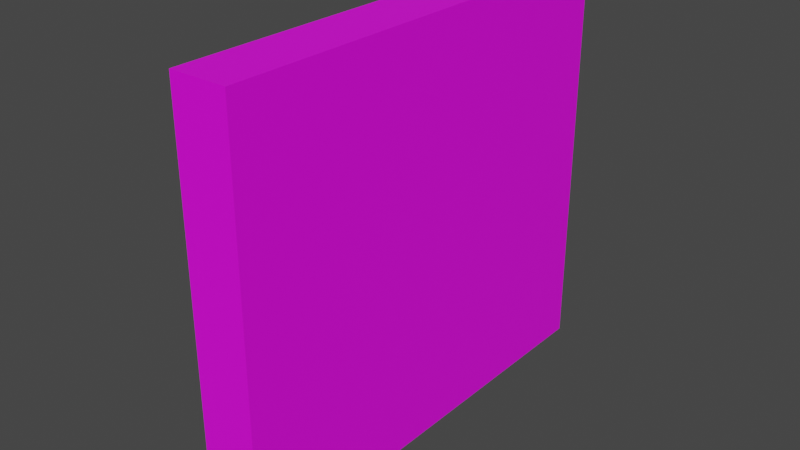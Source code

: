 # Source: stena_rob.blend  (saved by Blender 3.4.6; exported with 4.5.12 LTS)
import bpy
from mathutils import Matrix  # noqa: F401  (used for matrix-valued properties, if any)

bpy.ops.wm.read_factory_settings(use_empty=True)
scene = bpy.context.scene
scene.name = 'Scene'

# ---- collections
col_collection = bpy.data.collections.new('Collection'); scene.collection.children.link(col_collection)

# ---- images (referenced by path relative to the original .blend; pixels are not part of the script)
import os
ASSET_DIR = os.environ.get("B2B_ASSET_DIR", "")  # directory of the original .blend (textures are referenced by path, not embedded)
HERE = os.path.dirname(os.path.abspath(__file__))  # packed textures are extracted next to this script under _unpacked/

def load_image(name, relpath, width, height, colorspace="sRGB"):
    """Load a texture the original file referenced (path relative to the .blend, or extracted next to this script)."""
    p = next((c for c in (os.path.join(HERE, relpath), os.path.join(ASSET_DIR, relpath)) if relpath and os.path.exists(c)), "")
    if p:
        img = bpy.data.images.load(p, check_existing=True)
        img.name = name
    else:  # same state as the original file: an image datablock whose file is absent (Cycles renders it pink)
        img = bpy.data.images.new(name, width, height)
        img.source = "FILE"
        img.filepath = "//" + (relpath or name)
    img.colorspace_settings.name = colorspace
    return img
img_tekstura_stena_rob_png = load_image('tekstura_stena_rob.png', 'teksture/tekstura_stena_rob.png', 1024, 1024, 'sRGB')

# ---- materials (node trees are filled in below, after node groups)
mat_material_002 = bpy.data.materials.new('Material.002')
mat_material_002.use_transparent_shadow = False

# ---- material node trees
mat_material_002.use_nodes = True; mat_material_002.node_tree.nodes.clear()
_N = mat_material_002.node_tree.nodes; _L = mat_material_002.node_tree.links
n0 = _N.new('ShaderNodeBsdfPrincipled'); n0.name = 'Principled BSDF'; n0.location = (10, 300)
n0.distribution = 'GGX'
n0.subsurface_method = 'RANDOM_WALK_SKIN'
n0.inputs[3].default_value = 1.45
n0.inputs[27].default_value = (0.0, 0.0, 0.0, 1.0)
n0.inputs[28].default_value = 1.0
n1 = _N.new('ShaderNodeOutputMaterial'); n1.name = 'Material Output'; n1.location = (300, 300)
n2 = _N.new('ShaderNodeTexImage'); n2.name = 'Image Texture'; n2.location = (-280, 280)
n2.image = img_tekstura_stena_rob_png
_L.new(n0.outputs[0], n1.inputs[0])
_L.new(n2.outputs[0], n0.inputs[0])
n1.is_active_output = True

# ---- world
world_world = bpy.data.worlds.new('World'); scene.world = world_world
world_world.use_nodes = True; world_world.node_tree.nodes.clear()
_N = world_world.node_tree.nodes; _L = world_world.node_tree.links
n0 = _N.new('ShaderNodeOutputWorld'); n0.name = 'World Output'; n0.location = (300, 300)
n1 = _N.new('ShaderNodeBackground'); n1.name = 'Background'; n1.location = (10, 300)
n1.inputs[0].default_value = (0.05088, 0.05088, 0.05088, 1.0)
_L.new(n1.outputs[0], n0.inputs[0])
n0.is_active_output = True
world_world.color = (0.05088, 0.05088, 0.05088)
world_world.use_sun_shadow = False
world_world.sun_shadow_jitter_overblur = 0.0

# ---- meshes
me_cube_001 = bpy.data.meshes.new('Cube.001')
me_cube_001.from_pydata([(-1.0, 1.286, 1.0), (-1.0, 1.286, -1.0), (-1.0, 1.286, 12.0), (-1.0, 1.286, 17.0), (-0.8333, 1.286, -1.0), (-0.8333, 1.286, 1.0), (-0.8333, 1.286, 12.0), (-0.8333, 1.286, 17.0), (-0.8333, 4.143, -1.0), (-1.0, 4.143, -1.0), (-1.0, 4.143, 1.0), (-1.0, 4.143, 12.0), (-1.0, 4.143, 17.0), (-0.8333, 4.143, 1.0), (-0.8333, 4.143, 12.0), (-0.8333, 4.143, 17.0), (-0.9333, 1.286, 12.0), (-0.9333, 1.286, 1.0), (-0.8333, 1.286, 12.0), (-0.8333, 1.286, 1.0), (-0.8333, 4.143, 1.0), (-0.8333, 4.143, 12.0), (-0.8333, 3.19, 1.0), (-0.8333, 2.238, 1.0), (-0.8333, 2.238, 12.0), (-0.8333, 3.19, 12.0), (-1.0, 2.238, 1.0), (-1.0, 3.19, 1.0), (-1.0, 3.19, 12.0), (-1.0, 2.238, 12.0), (-1.0, 2.238, 17.0), (-1.0, 3.19, 17.0), (-0.8333, 3.19, 17.0), (-0.8333, 2.238, 17.0), (-1.0, 2.238, -1.0), (-1.0, 3.19, -1.0), (-0.8333, 2.238, -1.0), (-0.8333, 3.19, -1.0), (-0.9333, 2.238, 1.0), (-0.9333, 3.19, 1.0), (-0.9333, 3.19, 12.0), (-0.9333, 2.238, 12.0), (-0.8333, 1.921, 1.0), (-0.8333, 1.603, 1.0), (-1.067, 1.921, 12.0), (-1.067, 1.603, 12.0), (-0.8333, 1.921, 17.0), (-0.8333, 1.603, 17.0), (-0.8333, 1.603, 12.0), (-0.8333, 1.921, 12.0), (-1.067, 1.603, 1.0), (-1.067, 1.921, 1.0), (-1.0, 1.603, 17.0), (-1.0, 1.921, 17.0), (-1.067, 1.603, -1.0), (-1.067, 1.921, -1.0), (-0.8333, 1.603, -1.0), (-0.8333, 1.921, -1.0), (-0.8333, 3.508, 12.0), (-0.8333, 3.825, 12.0), (-1.067, 3.508, 1.0), (-1.067, 3.825, 1.0), (-1.0, 3.508, 17.0), (-1.0, 3.825, 17.0), (-1.067, 3.508, -1.0), (-1.067, 3.825, -1.0), (-0.8333, 3.508, -1.0), (-0.8333, 3.825, -1.0), (-0.8333, 3.825, 1.0), (-0.8333, 3.508, 1.0), (-1.067, 3.825, 12.0), (-1.067, 3.508, 12.0), (-0.8333, 3.825, 17.0), (-0.8333, 3.508, 17.0)], [], [(72, 15, 12, 63), (19, 20, 21, 18), (45, 50, 0, 2), (11, 12, 15, 14), (10, 11, 14, 13), (9, 10, 13, 8), (61, 10, 9, 65), (63, 12, 11, 70), (65, 9, 8, 67), (67, 8, 13, 68), (59, 14, 15, 72), (16, 6, 7, 3, 2), (1, 4, 5, 17, 0), (16, 2, 0, 17, 5, 6), (49, 24, 33, 46), (24, 25, 32, 33), (57, 36, 23, 42), (36, 37, 22, 23), (55, 34, 36, 57), (34, 35, 37, 36), (53, 30, 29, 44), (30, 31, 28, 29), (51, 26, 34, 55), (26, 27, 35, 34), (71, 60, 27, 28), (27, 39, 40, 28), (46, 33, 30, 53), (33, 32, 31, 30), (40, 39, 38, 41), (28, 40, 41, 29), (26, 38, 39, 27), (29, 41, 38, 26), (7, 47, 52, 3), (47, 46, 53, 52), (0, 50, 54, 1), (50, 51, 55, 54), (3, 52, 45, 2), (52, 53, 44, 45), (1, 54, 56, 4), (54, 55, 57, 56), (4, 56, 43, 5), (56, 57, 42, 43), (6, 48, 47, 7), (48, 49, 46, 47), (29, 26, 51, 44), (44, 51, 50, 45), (11, 10, 61, 70), (70, 61, 60, 71), (25, 58, 73, 32), (58, 59, 72, 73), (37, 66, 69, 22), (66, 67, 68, 69), (35, 64, 66, 37), (64, 65, 67, 66), (31, 62, 71, 28), (62, 63, 70, 71), (27, 60, 64, 35), (60, 61, 65, 64), (32, 73, 62, 31), (73, 72, 63, 62)])
_uv = me_cube_001.uv_layers.new(name='UVMap')
_uv.uv.foreach_set('vector', [0.9593, 0.8132, 0.9593, 0.7955, 0.95, 0.7955, 0.95, 0.8132, 0.7917, 0.07522, 0.9523, 0.07522, 0.9523, 0.1635, 0.7917, 0.1635, 0.222, 0.8004, 0.222, 0.4045, 0.142, 0.4045, 0.142, 0.8004, 0.3018, 0.4014, 0.3018, 0.5602, 0.2224, 0.5602, 0.2224, 0.4014, 0.2227, 0.4038, 0.2227, 0.7936, 0.1433, 0.7936, 0.1433, 0.4038, 0.2227, 0.3342, 0.2227, 0.3977, 0.1433, 0.3977, 0.1433, 0.3342, 0.2221, 0.4045, 0.1421, 0.4045, 0.1421, 0.3325, 0.2221, 0.3325, 0.2221, 0.9803, 0.1421, 0.9803, 0.1421, 0.8004, 0.2221, 0.8004, 0.95, 0.8132, 0.9463, 0.7955, 0.937, 0.7955, 0.937, 0.8132, 0.9344, 0.05917, 0.9523, 0.05917, 0.9523, 0.07522, 0.9344, 0.07522, 0.9344, 0.1635, 0.9523, 0.1635, 0.9523, 0.2036, 0.9344, 0.2036, 0.2543, 0.4015, 0.3017, 0.4015, 0.3017, 0.5594, 0.2228, 0.5594, 0.2228, 0.4015, 0.1437, 0.3366, 0.2227, 0.3366, 0.2227, 0.3998, 0.1753, 0.3998, 0.1437, 0.3998, 0.1753, 0.7938, 0.1437, 0.7938, 0.1437, 0.4061, 0.1753, 0.4061, 0.2227, 0.4061, 0.2227, 0.7938, 0.8274, 0.1635, 0.8453, 0.1635, 0.8453, 0.2036, 0.8274, 0.2036, 0.8453, 0.1635, 0.8988, 0.1635, 0.8988, 0.2036, 0.8453, 0.2036, 0.8274, 0.05917, 0.8453, 0.05917, 0.8453, 0.07522, 0.8274, 0.07522, 0.8453, 0.05917, 0.8988, 0.05917, 0.8988, 0.07522, 0.8453, 0.07522, 0.95, 0.919, 0.9463, 0.9014, 0.937, 0.9014, 0.937, 0.919, 0.9463, 0.9014, 0.9463, 0.8485, 0.937, 0.8485, 0.937, 0.9014, 0.302, 0.9803, 0.3819, 0.9803, 0.3819, 0.8004, 0.302, 0.8004, 0.622, 0.9803, 0.382, 0.9803, 0.382, 0.8004, 0.622, 0.8004, 0.302, 0.4045, 0.3819, 0.4045, 0.3819, 0.3325, 0.302, 0.3325, 0.622, 0.4045, 0.382, 0.4045, 0.382, 0.3325, 0.622, 0.3325, 0.3021, 0.8004, 0.3021, 0.4045, 0.382, 0.4045, 0.382, 0.8004, 0.3798, 0.4775, 0.3798, 0.4559, 0.142, 0.4559, 0.142, 0.4775, 0.9593, 0.919, 0.9593, 0.9014, 0.95, 0.9014, 0.95, 0.919, 0.9593, 0.9014, 0.9593, 0.8485, 0.95, 0.8485, 0.95, 0.9014, 0.382, 0.8004, 0.382, 0.4045, 0.622, 0.4045, 0.622, 0.8004, 0.158, 0.5169, 0.1579, 0.5494, 0.3746, 0.5494, 0.3746, 0.5169, 0.3746, 0.5169, 0.3746, 0.5494, 0.1579, 0.5494, 0.158, 0.5169, 0.142, 0.4775, 0.142, 0.4559, 0.3798, 0.4559, 0.3798, 0.4775, 0.9593, 0.9543, 0.9593, 0.9366, 0.95, 0.9366, 0.95, 0.9543, 0.9593, 0.9366, 0.9593, 0.919, 0.95, 0.919, 0.95, 0.9366, 0.142, 0.4045, 0.222, 0.4045, 0.222, 0.3325, 0.142, 0.3325, 0.222, 0.4045, 0.302, 0.4045, 0.302, 0.3325, 0.222, 0.3325, 0.142, 0.9803, 0.222, 0.9803, 0.222, 0.8004, 0.142, 0.8004, 0.222, 0.9803, 0.302, 0.9803, 0.302, 0.8004, 0.222, 0.8004, 0.9463, 0.9543, 0.95, 0.9366, 0.937, 0.9366, 0.937, 0.9543, 0.95, 0.9366, 0.95, 0.919, 0.937, 0.919, 0.937, 0.9366, 0.7917, 0.05917, 0.8096, 0.05917, 0.8096, 0.07522, 0.7917, 0.07522, 0.8096, 0.05917, 0.8274, 0.05917, 0.8274, 0.07522, 0.8096, 0.07522, 0.7917, 0.1635, 0.8096, 0.1635, 0.8096, 0.2036, 0.7917, 0.2036, 0.8096, 0.1635, 0.8274, 0.1635, 0.8274, 0.2036, 0.8096, 0.2036, 0.3819, 0.8004, 0.3819, 0.4045, 0.302, 0.4045, 0.302, 0.8004, 0.302, 0.8004, 0.302, 0.4045, 0.222, 0.4045, 0.222, 0.8004, 0.1421, 0.8004, 0.1421, 0.4045, 0.2221, 0.4045, 0.2221, 0.8004, 0.2221, 0.8004, 0.2221, 0.4045, 0.3021, 0.4045, 0.3021, 0.8004, 0.8988, 0.1635, 0.9166, 0.1635, 0.9166, 0.2036, 0.8988, 0.2036, 0.9166, 0.1635, 0.9344, 0.1635, 0.9344, 0.2036, 0.9166, 0.2036, 0.8988, 0.05917, 0.9166, 0.05917, 0.9166, 0.07522, 0.8988, 0.07522, 0.9166, 0.05917, 0.9344, 0.05917, 0.9344, 0.07522, 0.9166, 0.07522, 0.9463, 0.8485, 0.95, 0.8308, 0.937, 0.8308, 0.937, 0.8485, 0.95, 0.8308, 0.95, 0.8132, 0.937, 0.8132, 0.937, 0.8308, 0.382, 0.9803, 0.3021, 0.9803, 0.3021, 0.8004, 0.382, 0.8004, 0.3021, 0.9803, 0.2221, 0.9803, 0.2221, 0.8004, 0.3021, 0.8004, 0.382, 0.4045, 0.3021, 0.4045, 0.3021, 0.3325, 0.382, 0.3325, 0.3021, 0.4045, 0.2221, 0.4045, 0.2221, 0.3325, 0.3021, 0.3325, 0.9593, 0.8485, 0.9593, 0.8308, 0.95, 0.8308, 0.95, 0.8485, 0.9593, 0.8308, 0.9593, 0.8132, 0.95, 0.8132, 0.95, 0.8308])
me_cube_001.materials.append(mat_material_002)
me_cube_001.use_mirror_vertex_groups = False
me_cube_001.update()

# ---- objects
ob_cube_001 = bpy.data.objects.new('Cube.001', me_cube_001)

# ---- transforms, parenting, visibility, modifiers, constraints
ob_cube_001.location = (12.39, -8.991, 1.017)
ob_cube_001.scale = (15.0, 7.0, 1.0)
ob_cube_001.lock_rotations_4d = False
ob_cube_001.empty_display_type = 'ARROWS'
ob_cube_001.lineart.crease_threshold = 0.0

# ---- collection membership
col_collection.objects.link(ob_cube_001)

# ---- scene / render settings (as saved in the file)
scene.frame_start = 1; scene.frame_end = 250; scene.frame_set(1)
scene.render.engine = 'BLENDER_EEVEE_NEXT'
scene.cycles.sampling_pattern = 'TABULATED_SOBOL'
scene.cycles.use_light_tree = False
scene.view_settings.view_transform = 'Filmic'
bpy.context.view_layer.update()

# ---- added for rendering (the .blend has no active camera and no usable light): camera, sun
cam_auto = bpy.data.cameras.new('AutoCamera')
cam_auto.lens = 50.0
cam_auto.sensor_width = 36.0
cam_auto.clip_end = 1000.0
ob_auto_camera = bpy.data.objects.new('AutoCamera', cam_auto)
scene.collection.objects.link(ob_auto_camera)
ob_auto_camera.location = (23.2442, -20.1166, 29.1009)
ob_auto_camera.rotation_euler = (1.09748, -7.21219e-08, 0.694738)
scene.camera = ob_auto_camera
light_auto_sun = bpy.data.lights.new('AutoSun', 'SUN')
light_auto_sun.energy = 3.0
light_auto_sun.angle = 0.0523599
ob_auto_sun = bpy.data.objects.new('AutoSun', light_auto_sun)
scene.collection.objects.link(ob_auto_sun)
ob_auto_sun.rotation_euler = (0.872665, 0.174533, 0.523599)
bpy.context.view_layer.update()
